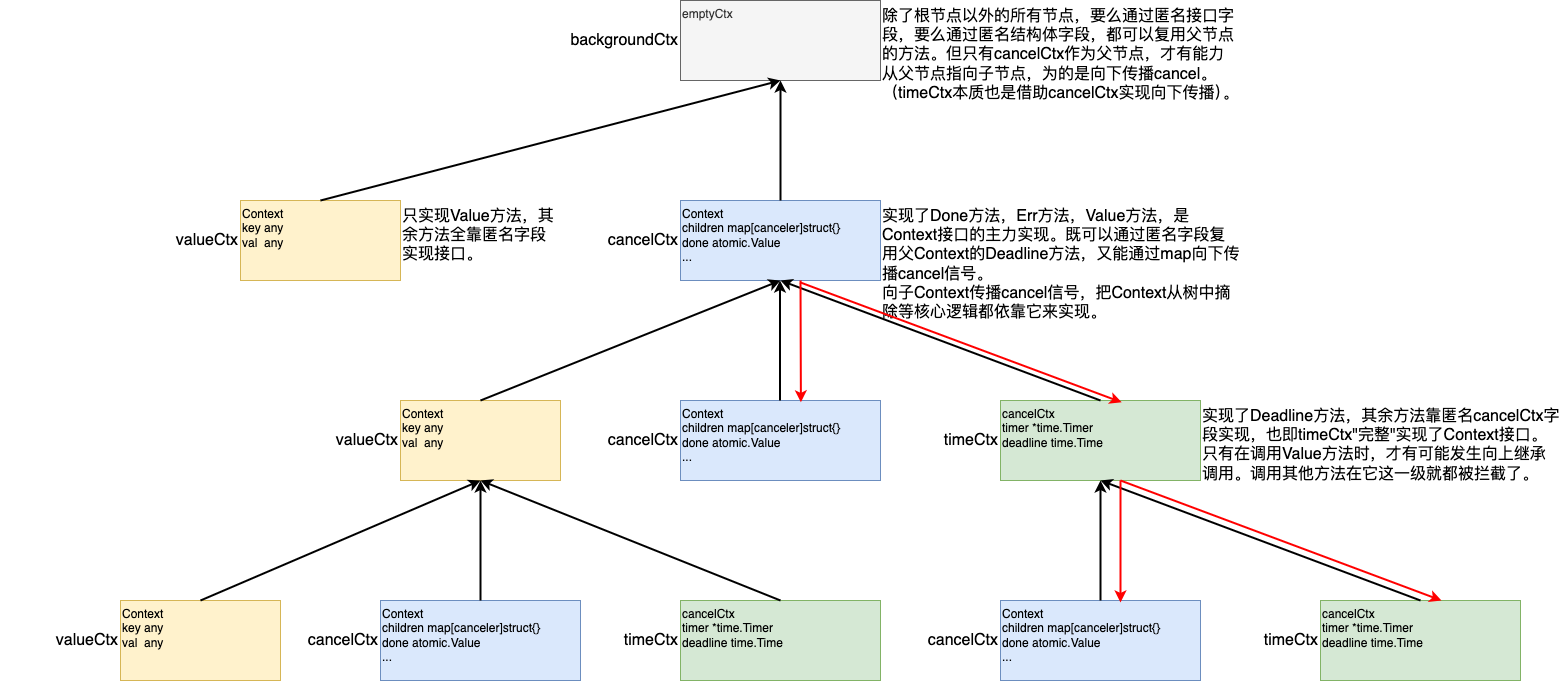

The diagram above was exported from draw.io. Its source (the exported page's mxGraphModel, read from the mxfile embedded in the PNG):
<mxGraphModel dx="2363" dy="952" grid="1" gridSize="10" guides="1" tooltips="1" connect="1" arrows="1" fold="1" page="1" pageScale="1" pageWidth="827" pageHeight="1169" math="0" shadow="0">
  <root>
    <mxCell id="0" />
    <mxCell id="1" parent="0" />
    <mxCell id="l0YVpULqBtthpXXg_ohl-1" value="emptyCtx" style="rounded=0;whiteSpace=wrap;html=1;align=left;verticalAlign=top;fillColor=#f5f5f5;fontColor=#333333;strokeColor=#666666;" vertex="1" parent="1">
      <mxGeometry x="240" y="120" width="200" height="80" as="geometry" />
    </mxCell>
    <mxCell id="l0YVpULqBtthpXXg_ohl-2" value="backgroundCtx" style="text;html=1;align=right;verticalAlign=middle;whiteSpace=wrap;rounded=0;fontSize=16;" vertex="1" parent="1">
      <mxGeometry x="120" y="145" width="120" height="30" as="geometry" />
    </mxCell>
    <mxCell id="l0YVpULqBtthpXXg_ohl-3" value="Context&lt;div&gt;key any&lt;/div&gt;&lt;div&gt;val&amp;nbsp; any&lt;/div&gt;" style="rounded=0;whiteSpace=wrap;html=1;align=left;verticalAlign=top;fillColor=#fff2cc;strokeColor=#d6b656;" vertex="1" parent="1">
      <mxGeometry x="-200" y="320" width="160" height="80" as="geometry" />
    </mxCell>
    <mxCell id="l0YVpULqBtthpXXg_ohl-4" value="valueCtx" style="text;html=1;align=right;verticalAlign=middle;whiteSpace=wrap;rounded=0;fontSize=16;" vertex="1" parent="1">
      <mxGeometry x="-320" y="345" width="120" height="30" as="geometry" />
    </mxCell>
    <mxCell id="l0YVpULqBtthpXXg_ohl-5" value="Context&lt;div&gt;children map[canceler]struct{}&lt;/div&gt;&lt;div&gt;done atomic.Value&lt;/div&gt;&lt;div&gt;...&lt;/div&gt;" style="rounded=0;whiteSpace=wrap;html=1;align=left;verticalAlign=top;fillColor=#dae8fc;strokeColor=#6c8ebf;" vertex="1" parent="1">
      <mxGeometry x="240" y="320" width="200" height="80" as="geometry" />
    </mxCell>
    <mxCell id="l0YVpULqBtthpXXg_ohl-6" value="cancelCtx" style="text;html=1;align=right;verticalAlign=middle;whiteSpace=wrap;rounded=0;fontSize=16;" vertex="1" parent="1">
      <mxGeometry x="120" y="345" width="120" height="30" as="geometry" />
    </mxCell>
    <mxCell id="l0YVpULqBtthpXXg_ohl-9" value="除了根节点以外的所有节点，要么通过匿名接口字段，要么通过匿名结构体字段，都可以复用父节点的方法。但只有cancelCtx作为父节点，才有能力从父节点指向子节点，为的是向下传播cancel。&lt;div&gt;（timeCtx本质也是借助cancelCtx实现向下传播）。&lt;/div&gt;" style="text;html=1;align=left;verticalAlign=top;whiteSpace=wrap;rounded=0;fontSize=16;" vertex="1" parent="1">
      <mxGeometry x="440" y="120" width="360" height="120" as="geometry" />
    </mxCell>
    <mxCell id="l0YVpULqBtthpXXg_ohl-10" value="只实现Value方法，其余方法全靠匿名字段实现接口。" style="text;html=1;align=left;verticalAlign=top;whiteSpace=wrap;rounded=0;fontSize=16;" vertex="1" parent="1">
      <mxGeometry x="-40" y="320" width="160" height="70" as="geometry" />
    </mxCell>
    <mxCell id="l0YVpULqBtthpXXg_ohl-11" value="实现了Done方法，Err方法，Value方法，是Context接口的主力实现。既可以通过匿名字段复用父Context的Deadline方法，又能通过map向下传播cancel信号。&lt;div&gt;向子Context传播cancel信号，把Context从树中摘除等核心逻辑都依靠它来实现。&lt;/div&gt;" style="text;html=1;align=left;verticalAlign=top;whiteSpace=wrap;rounded=0;fontSize=16;" vertex="1" parent="1">
      <mxGeometry x="440" y="320" width="360" height="120" as="geometry" />
    </mxCell>
    <mxCell id="l0YVpULqBtthpXXg_ohl-12" value="实现了Deadline方法，其余方法靠匿名cancelCtx字段实现，也即timeCtx&quot;完整&quot;实现了Context接口。&lt;div&gt;只有在调用Value方法时，才有可能发生向上继承调用。调用其他方法在它这一级就都被拦截了。&lt;br&gt;&lt;div&gt;&lt;br&gt;&lt;/div&gt;&lt;/div&gt;" style="text;html=1;align=left;verticalAlign=top;whiteSpace=wrap;rounded=0;fontSize=16;" vertex="1" parent="1">
      <mxGeometry x="760" y="520" width="360" height="120" as="geometry" />
    </mxCell>
    <mxCell id="l0YVpULqBtthpXXg_ohl-13" value="Context&lt;div&gt;key any&lt;/div&gt;&lt;div&gt;val&amp;nbsp; any&lt;/div&gt;" style="rounded=0;whiteSpace=wrap;html=1;align=left;verticalAlign=top;fillColor=#fff2cc;strokeColor=#d6b656;" vertex="1" parent="1">
      <mxGeometry x="-40" y="520" width="160" height="80" as="geometry" />
    </mxCell>
    <mxCell id="l0YVpULqBtthpXXg_ohl-14" value="valueCtx" style="text;html=1;align=right;verticalAlign=middle;whiteSpace=wrap;rounded=0;fontSize=16;" vertex="1" parent="1">
      <mxGeometry x="-160" y="545" width="120" height="30" as="geometry" />
    </mxCell>
    <mxCell id="l0YVpULqBtthpXXg_ohl-15" value="Context&lt;div&gt;children map[canceler]struct{}&lt;/div&gt;&lt;div&gt;done atomic.Value&lt;/div&gt;&lt;div&gt;...&lt;/div&gt;" style="rounded=0;whiteSpace=wrap;html=1;align=left;verticalAlign=top;fillColor=#dae8fc;strokeColor=#6c8ebf;" vertex="1" parent="1">
      <mxGeometry x="240" y="520" width="200" height="80" as="geometry" />
    </mxCell>
    <mxCell id="l0YVpULqBtthpXXg_ohl-16" value="cancelCtx" style="text;html=1;align=right;verticalAlign=middle;whiteSpace=wrap;rounded=0;fontSize=16;" vertex="1" parent="1">
      <mxGeometry x="120" y="545" width="120" height="30" as="geometry" />
    </mxCell>
    <mxCell id="l0YVpULqBtthpXXg_ohl-17" value="&lt;div&gt;cancelCtx&lt;/div&gt;&lt;div&gt;timer *time.Timer&lt;/div&gt;&lt;div&gt;deadline time.Time&lt;/div&gt;" style="rounded=0;whiteSpace=wrap;html=1;align=left;verticalAlign=top;fillColor=#d5e8d4;strokeColor=#82b366;" vertex="1" parent="1">
      <mxGeometry x="560" y="520" width="200" height="80" as="geometry" />
    </mxCell>
    <mxCell id="l0YVpULqBtthpXXg_ohl-18" value="timeCtx" style="text;html=1;align=right;verticalAlign=middle;whiteSpace=wrap;rounded=0;fontSize=16;" vertex="1" parent="1">
      <mxGeometry x="440" y="545" width="120" height="30" as="geometry" />
    </mxCell>
    <mxCell id="l0YVpULqBtthpXXg_ohl-19" value="Context&lt;div&gt;children map[canceler]struct{}&lt;/div&gt;&lt;div&gt;done atomic.Value&lt;/div&gt;&lt;div&gt;...&lt;/div&gt;" style="rounded=0;whiteSpace=wrap;html=1;align=left;verticalAlign=top;fillColor=#dae8fc;strokeColor=#6c8ebf;" vertex="1" parent="1">
      <mxGeometry x="560" y="720" width="200" height="80" as="geometry" />
    </mxCell>
    <mxCell id="l0YVpULqBtthpXXg_ohl-20" value="cancelCtx" style="text;html=1;align=right;verticalAlign=middle;whiteSpace=wrap;rounded=0;fontSize=16;" vertex="1" parent="1">
      <mxGeometry x="440" y="745" width="120" height="30" as="geometry" />
    </mxCell>
    <mxCell id="l0YVpULqBtthpXXg_ohl-21" value="&lt;div&gt;cancelCtx&lt;/div&gt;&lt;div&gt;timer *time.Timer&lt;/div&gt;&lt;div&gt;deadline time.Time&lt;/div&gt;" style="rounded=0;whiteSpace=wrap;html=1;align=left;verticalAlign=top;fillColor=#d5e8d4;strokeColor=#82b366;" vertex="1" parent="1">
      <mxGeometry x="880" y="720" width="200" height="80" as="geometry" />
    </mxCell>
    <mxCell id="l0YVpULqBtthpXXg_ohl-22" value="timeCtx" style="text;html=1;align=right;verticalAlign=middle;whiteSpace=wrap;rounded=0;fontSize=16;" vertex="1" parent="1">
      <mxGeometry x="760" y="745" width="120" height="30" as="geometry" />
    </mxCell>
    <mxCell id="l0YVpULqBtthpXXg_ohl-23" value="Context&lt;div&gt;key any&lt;/div&gt;&lt;div&gt;val&amp;nbsp; any&lt;/div&gt;" style="rounded=0;whiteSpace=wrap;html=1;align=left;verticalAlign=top;fillColor=#fff2cc;strokeColor=#d6b656;" vertex="1" parent="1">
      <mxGeometry x="-320" y="720" width="160" height="80" as="geometry" />
    </mxCell>
    <mxCell id="l0YVpULqBtthpXXg_ohl-24" value="valueCtx" style="text;html=1;align=right;verticalAlign=middle;whiteSpace=wrap;rounded=0;fontSize=16;" vertex="1" parent="1">
      <mxGeometry x="-440" y="745" width="120" height="30" as="geometry" />
    </mxCell>
    <mxCell id="l0YVpULqBtthpXXg_ohl-25" value="Context&lt;div&gt;children map[canceler]struct{}&lt;/div&gt;&lt;div&gt;done atomic.Value&lt;/div&gt;&lt;div&gt;...&lt;/div&gt;" style="rounded=0;whiteSpace=wrap;html=1;align=left;verticalAlign=top;fillColor=#dae8fc;strokeColor=#6c8ebf;" vertex="1" parent="1">
      <mxGeometry x="-60" y="720" width="200" height="80" as="geometry" />
    </mxCell>
    <mxCell id="l0YVpULqBtthpXXg_ohl-26" value="cancelCtx" style="text;html=1;align=right;verticalAlign=middle;whiteSpace=wrap;rounded=0;fontSize=16;" vertex="1" parent="1">
      <mxGeometry x="-180" y="745" width="120" height="30" as="geometry" />
    </mxCell>
    <mxCell id="l0YVpULqBtthpXXg_ohl-27" value="&lt;div&gt;cancelCtx&lt;/div&gt;&lt;div&gt;timer *time.Timer&lt;/div&gt;&lt;div&gt;deadline time.Time&lt;/div&gt;" style="rounded=0;whiteSpace=wrap;html=1;align=left;verticalAlign=top;fillColor=#d5e8d4;strokeColor=#82b366;" vertex="1" parent="1">
      <mxGeometry x="240" y="720" width="200" height="80" as="geometry" />
    </mxCell>
    <mxCell id="l0YVpULqBtthpXXg_ohl-28" value="timeCtx" style="text;html=1;align=right;verticalAlign=middle;whiteSpace=wrap;rounded=0;fontSize=16;" vertex="1" parent="1">
      <mxGeometry x="120" y="745" width="120" height="30" as="geometry" />
    </mxCell>
    <mxCell id="l0YVpULqBtthpXXg_ohl-29" value="" style="endArrow=classic;html=1;rounded=0;entryX=0.5;entryY=1;entryDx=0;entryDy=0;strokeWidth=2;" edge="1" parent="1" target="l0YVpULqBtthpXXg_ohl-1">
      <mxGeometry width="50" height="50" relative="1" as="geometry">
        <mxPoint x="-120" y="320" as="sourcePoint" />
        <mxPoint x="480" y="320" as="targetPoint" />
      </mxGeometry>
    </mxCell>
    <mxCell id="l0YVpULqBtthpXXg_ohl-36" value="" style="endArrow=classic;html=1;rounded=0;entryX=0.5;entryY=1;entryDx=0;entryDy=0;strokeWidth=2;exitX=0.5;exitY=0;exitDx=0;exitDy=0;" edge="1" parent="1" source="l0YVpULqBtthpXXg_ohl-5" target="l0YVpULqBtthpXXg_ohl-1">
      <mxGeometry width="50" height="50" relative="1" as="geometry">
        <mxPoint x="-110" y="330" as="sourcePoint" />
        <mxPoint x="330" y="210" as="targetPoint" />
      </mxGeometry>
    </mxCell>
    <mxCell id="l0YVpULqBtthpXXg_ohl-38" value="" style="endArrow=classic;html=1;rounded=0;entryX=0.5;entryY=1;entryDx=0;entryDy=0;strokeWidth=2;exitX=0.5;exitY=0;exitDx=0;exitDy=0;" edge="1" parent="1">
      <mxGeometry width="50" height="50" relative="1" as="geometry">
        <mxPoint x="339.5" y="520" as="sourcePoint" />
        <mxPoint x="339.5" y="400" as="targetPoint" />
      </mxGeometry>
    </mxCell>
    <mxCell id="l0YVpULqBtthpXXg_ohl-39" value="" style="endArrow=classic;html=1;rounded=0;entryX=0.5;entryY=1;entryDx=0;entryDy=0;strokeWidth=2;exitX=0.5;exitY=0;exitDx=0;exitDy=0;" edge="1" parent="1" source="l0YVpULqBtthpXXg_ohl-13" target="l0YVpULqBtthpXXg_ohl-5">
      <mxGeometry width="50" height="50" relative="1" as="geometry">
        <mxPoint x="-110" y="330" as="sourcePoint" />
        <mxPoint x="350" y="210" as="targetPoint" />
      </mxGeometry>
    </mxCell>
    <mxCell id="l0YVpULqBtthpXXg_ohl-40" value="" style="endArrow=classic;html=1;rounded=0;strokeWidth=2;exitX=0.5;exitY=0;exitDx=0;exitDy=0;" edge="1" parent="1" source="l0YVpULqBtthpXXg_ohl-17">
      <mxGeometry width="50" height="50" relative="1" as="geometry">
        <mxPoint x="-100" y="340" as="sourcePoint" />
        <mxPoint x="340" y="400" as="targetPoint" />
      </mxGeometry>
    </mxCell>
    <mxCell id="l0YVpULqBtthpXXg_ohl-41" value="" style="endArrow=classic;html=1;rounded=0;entryX=0.5;entryY=1;entryDx=0;entryDy=0;strokeWidth=2;exitX=0.5;exitY=0;exitDx=0;exitDy=0;" edge="1" parent="1" source="l0YVpULqBtthpXXg_ohl-23" target="l0YVpULqBtthpXXg_ohl-13">
      <mxGeometry width="50" height="50" relative="1" as="geometry">
        <mxPoint x="50" y="530" as="sourcePoint" />
        <mxPoint x="350" y="410" as="targetPoint" />
      </mxGeometry>
    </mxCell>
    <mxCell id="l0YVpULqBtthpXXg_ohl-42" value="" style="endArrow=classic;html=1;rounded=0;entryX=0.5;entryY=1;entryDx=0;entryDy=0;strokeWidth=2;exitX=0.5;exitY=0;exitDx=0;exitDy=0;" edge="1" parent="1" source="l0YVpULqBtthpXXg_ohl-25" target="l0YVpULqBtthpXXg_ohl-13">
      <mxGeometry width="50" height="50" relative="1" as="geometry">
        <mxPoint x="-230" y="730" as="sourcePoint" />
        <mxPoint x="50" y="610" as="targetPoint" />
      </mxGeometry>
    </mxCell>
    <mxCell id="l0YVpULqBtthpXXg_ohl-43" value="" style="endArrow=classic;html=1;rounded=0;strokeWidth=2;exitX=0.5;exitY=0;exitDx=0;exitDy=0;" edge="1" parent="1" source="l0YVpULqBtthpXXg_ohl-27">
      <mxGeometry width="50" height="50" relative="1" as="geometry">
        <mxPoint x="50" y="730" as="sourcePoint" />
        <mxPoint x="40" y="600" as="targetPoint" />
      </mxGeometry>
    </mxCell>
    <mxCell id="l0YVpULqBtthpXXg_ohl-44" value="" style="endArrow=classic;html=1;rounded=0;entryX=0.5;entryY=1;entryDx=0;entryDy=0;strokeWidth=2;exitX=0.5;exitY=0;exitDx=0;exitDy=0;" edge="1" parent="1" source="l0YVpULqBtthpXXg_ohl-19" target="l0YVpULqBtthpXXg_ohl-17">
      <mxGeometry width="50" height="50" relative="1" as="geometry">
        <mxPoint x="490" y="705" as="sourcePoint" />
        <mxPoint x="490" y="585" as="targetPoint" />
      </mxGeometry>
    </mxCell>
    <mxCell id="l0YVpULqBtthpXXg_ohl-45" value="" style="endArrow=classic;html=1;rounded=0;entryX=0.5;entryY=1;entryDx=0;entryDy=0;strokeWidth=2;exitX=0.5;exitY=0;exitDx=0;exitDy=0;" edge="1" parent="1" source="l0YVpULqBtthpXXg_ohl-21" target="l0YVpULqBtthpXXg_ohl-17">
      <mxGeometry width="50" height="50" relative="1" as="geometry">
        <mxPoint x="670" y="730" as="sourcePoint" />
        <mxPoint x="670" y="610" as="targetPoint" />
      </mxGeometry>
    </mxCell>
    <mxCell id="l0YVpULqBtthpXXg_ohl-46" value="" style="endArrow=classic;html=1;rounded=0;entryX=0.602;entryY=0.023;entryDx=0;entryDy=0;strokeWidth=2;entryPerimeter=0;strokeColor=#FF0000;" edge="1" parent="1" target="l0YVpULqBtthpXXg_ohl-15">
      <mxGeometry width="50" height="50" relative="1" as="geometry">
        <mxPoint x="360" y="400" as="sourcePoint" />
        <mxPoint x="350" y="210" as="targetPoint" />
      </mxGeometry>
    </mxCell>
    <mxCell id="l0YVpULqBtthpXXg_ohl-47" value="" style="endArrow=classic;html=1;rounded=0;entryX=0.606;entryY=0.023;entryDx=0;entryDy=0;strokeWidth=2;entryPerimeter=0;strokeColor=#FF0000;exitX=0.598;exitY=1.023;exitDx=0;exitDy=0;exitPerimeter=0;" edge="1" parent="1" source="l0YVpULqBtthpXXg_ohl-5" target="l0YVpULqBtthpXXg_ohl-17">
      <mxGeometry width="50" height="50" relative="1" as="geometry">
        <mxPoint x="370" y="410" as="sourcePoint" />
        <mxPoint x="370" y="532" as="targetPoint" />
      </mxGeometry>
    </mxCell>
    <mxCell id="l0YVpULqBtthpXXg_ohl-48" value="" style="endArrow=classic;html=1;rounded=0;entryX=0.602;entryY=0.023;entryDx=0;entryDy=0;strokeWidth=2;entryPerimeter=0;strokeColor=#FF0000;" edge="1" parent="1">
      <mxGeometry width="50" height="50" relative="1" as="geometry">
        <mxPoint x="680" y="600" as="sourcePoint" />
        <mxPoint x="680" y="722" as="targetPoint" />
      </mxGeometry>
    </mxCell>
    <mxCell id="l0YVpULqBtthpXXg_ohl-49" value="" style="endArrow=classic;html=1;rounded=0;entryX=0.606;entryY=0.023;entryDx=0;entryDy=0;strokeWidth=2;entryPerimeter=0;strokeColor=#FF0000;exitX=0.598;exitY=1.023;exitDx=0;exitDy=0;exitPerimeter=0;" edge="1" parent="1">
      <mxGeometry width="50" height="50" relative="1" as="geometry">
        <mxPoint x="680" y="600" as="sourcePoint" />
        <mxPoint x="1001" y="720" as="targetPoint" />
      </mxGeometry>
    </mxCell>
  </root>
</mxGraphModel>